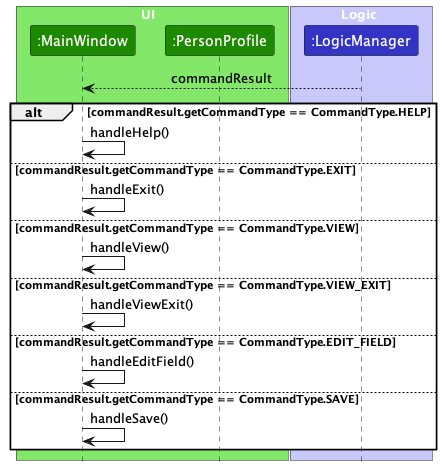

The diagram above was rendered by PlantUML. Its source (embedded in the PNG):
@startuml
!include style.puml
skinparam ArrowFontStyle plain

box UI  UI_COLOR_T1
participant ":MainWindow" as MainWindow UI_COLOR
participant ":PersonProfile" as PersonProfile UI_COLOR
end box

box Logic LOGIC_COLOR_T1
participant ":LogicManager" as LogicManager LOGIC_COLOR
end box

LogicManager --> MainWindow : commandResult
deactivate LogicManager

alt commandResult.getCommandType == CommandType.HELP
    MainWindow -> MainWindow : handleHelp()
else commandResult.getCommandType == CommandType.EXIT
    MainWindow -> MainWindow : handleExit()
else commandResult.getCommandType == CommandType.VIEW
    MainWindow -> MainWindow : handleView()
else commandResult.getCommandType == CommandType.VIEW_EXIT
    MainWindow -> MainWindow : handleViewExit()
else commandResult.getCommandType == CommandType.EDIT_FIELD
    MainWindow -> MainWindow : handleEditField()
else commandResult.getCommandType == CommandType.SAVE
    MainWindow -> MainWindow : handleSave()
end

@enduml